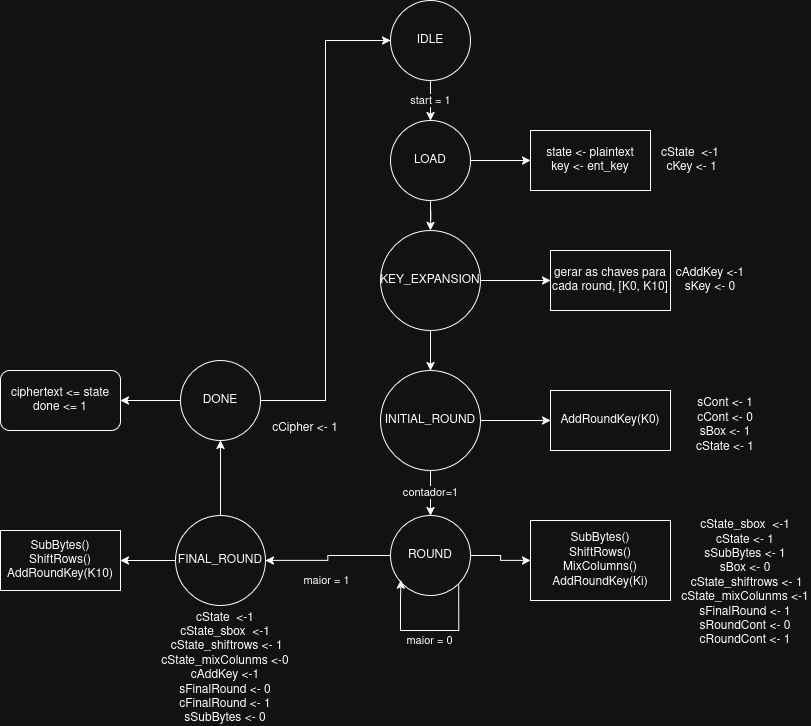

The diagram above was exported from draw.io. Its source (the exported page's mxGraphModel, read from the mxfile embedded in the PNG):
<mxGraphModel dx="2251" dy="1216" grid="1" gridSize="10" guides="1" tooltips="1" connect="1" arrows="1" fold="1" page="1" pageScale="1" pageWidth="827" pageHeight="1169" math="0" shadow="0">
  <root>
    <mxCell id="0" />
    <mxCell id="1" parent="0" />
    <mxCell id="fS9O1ePDTPwXr1OVeEBP-2" edge="1" parent="1" source="fS9O1ePDTPwXr1OVeEBP-3" style="edgeStyle=orthogonalEdgeStyle;rounded=0;orthogonalLoop=1;jettySize=auto;html=1;" target="fS9O1ePDTPwXr1OVeEBP-9" value="start = 1">
      <mxGeometry relative="1" as="geometry" />
    </mxCell>
    <mxCell id="fS9O1ePDTPwXr1OVeEBP-3" parent="1" style="ellipse;whiteSpace=wrap;html=1;aspect=fixed;" value="IDLE" vertex="1">
      <mxGeometry height="80" width="80" x="670" y="530" as="geometry" />
    </mxCell>
    <mxCell id="fS9O1ePDTPwXr1OVeEBP-4" edge="1" parent="1" source="fS9O1ePDTPwXr1OVeEBP-6" style="edgeStyle=orthogonalEdgeStyle;rounded=0;orthogonalLoop=1;jettySize=auto;html=1;entryX=0.5;entryY=0;entryDx=0;entryDy=0;" target="fS9O1ePDTPwXr1OVeEBP-12">
      <mxGeometry relative="1" as="geometry" />
    </mxCell>
    <mxCell id="fS9O1ePDTPwXr1OVeEBP-5" edge="1" parent="1" source="fS9O1ePDTPwXr1OVeEBP-6" style="edgeStyle=orthogonalEdgeStyle;rounded=0;orthogonalLoop=1;jettySize=auto;html=1;" target="fS9O1ePDTPwXr1OVeEBP-23" value="">
      <mxGeometry relative="1" as="geometry" />
    </mxCell>
    <mxCell id="fS9O1ePDTPwXr1OVeEBP-6" parent="1" style="ellipse;whiteSpace=wrap;html=1;aspect=fixed;" value="KEY_EXPANSION" vertex="1">
      <mxGeometry height="100" width="100" x="660" y="760" as="geometry" />
    </mxCell>
    <mxCell id="fS9O1ePDTPwXr1OVeEBP-7" edge="1" parent="1" source="fS9O1ePDTPwXr1OVeEBP-9" style="edgeStyle=orthogonalEdgeStyle;rounded=0;orthogonalLoop=1;jettySize=auto;html=1;entryX=0.5;entryY=0;entryDx=0;entryDy=0;" target="fS9O1ePDTPwXr1OVeEBP-6">
      <mxGeometry relative="1" as="geometry" />
    </mxCell>
    <mxCell id="fS9O1ePDTPwXr1OVeEBP-8" edge="1" parent="1" source="fS9O1ePDTPwXr1OVeEBP-9" style="edgeStyle=orthogonalEdgeStyle;rounded=0;orthogonalLoop=1;jettySize=auto;html=1;" target="fS9O1ePDTPwXr1OVeEBP-22" value="">
      <mxGeometry relative="1" as="geometry" />
    </mxCell>
    <mxCell id="fS9O1ePDTPwXr1OVeEBP-9" parent="1" style="ellipse;whiteSpace=wrap;html=1;aspect=fixed;" value="LOAD" vertex="1">
      <mxGeometry height="80" width="80" x="670" y="650" as="geometry" />
    </mxCell>
    <mxCell id="fS9O1ePDTPwXr1OVeEBP-10" edge="1" parent="1" source="fS9O1ePDTPwXr1OVeEBP-12" style="edgeStyle=orthogonalEdgeStyle;rounded=0;orthogonalLoop=1;jettySize=auto;html=1;" target="fS9O1ePDTPwXr1OVeEBP-15" value="contador=1">
      <mxGeometry relative="1" as="geometry" />
    </mxCell>
    <mxCell id="fS9O1ePDTPwXr1OVeEBP-11" edge="1" parent="1" source="fS9O1ePDTPwXr1OVeEBP-12" style="edgeStyle=orthogonalEdgeStyle;rounded=0;orthogonalLoop=1;jettySize=auto;html=1;" target="fS9O1ePDTPwXr1OVeEBP-24" value="">
      <mxGeometry relative="1" as="geometry" />
    </mxCell>
    <mxCell id="fS9O1ePDTPwXr1OVeEBP-12" parent="1" style="ellipse;whiteSpace=wrap;html=1;aspect=fixed;" value="INITIAL_ROUND" vertex="1">
      <mxGeometry height="100" width="100" x="660" y="900" as="geometry" />
    </mxCell>
    <mxCell id="fS9O1ePDTPwXr1OVeEBP-13" edge="1" parent="1" source="fS9O1ePDTPwXr1OVeEBP-15" style="edgeStyle=orthogonalEdgeStyle;rounded=0;orthogonalLoop=1;jettySize=auto;html=1;entryX=1;entryY=0.5;entryDx=0;entryDy=0;" target="fS9O1ePDTPwXr1OVeEBP-18" value="maior = 1">
      <mxGeometry relative="1" x="0.0769" y="20" as="geometry">
        <mxPoint as="offset" />
      </mxGeometry>
    </mxCell>
    <mxCell id="fS9O1ePDTPwXr1OVeEBP-14" edge="1" parent="1" source="fS9O1ePDTPwXr1OVeEBP-15" style="edgeStyle=orthogonalEdgeStyle;rounded=0;orthogonalLoop=1;jettySize=auto;html=1;" target="fS9O1ePDTPwXr1OVeEBP-25" value="">
      <mxGeometry relative="1" as="geometry" />
    </mxCell>
    <mxCell id="fS9O1ePDTPwXr1OVeEBP-15" parent="1" style="ellipse;whiteSpace=wrap;html=1;aspect=fixed;" value="&lt;div&gt;ROUND&lt;/div&gt;" vertex="1">
      <mxGeometry height="80" width="80" x="670" y="1045" as="geometry" />
    </mxCell>
    <mxCell id="fS9O1ePDTPwXr1OVeEBP-16" edge="1" parent="1" source="fS9O1ePDTPwXr1OVeEBP-18" style="edgeStyle=orthogonalEdgeStyle;rounded=0;orthogonalLoop=1;jettySize=auto;html=1;" target="fS9O1ePDTPwXr1OVeEBP-21" value="">
      <mxGeometry relative="1" as="geometry" />
    </mxCell>
    <mxCell id="fS9O1ePDTPwXr1OVeEBP-17" edge="1" parent="1" source="fS9O1ePDTPwXr1OVeEBP-18" style="edgeStyle=orthogonalEdgeStyle;rounded=0;orthogonalLoop=1;jettySize=auto;html=1;" target="fS9O1ePDTPwXr1OVeEBP-27" value="">
      <mxGeometry relative="1" as="geometry" />
    </mxCell>
    <mxCell id="fS9O1ePDTPwXr1OVeEBP-18" parent="1" style="ellipse;whiteSpace=wrap;html=1;aspect=fixed;" value="FINAL_ROUND" vertex="1">
      <mxGeometry height="90" width="90" x="455" y="1045" as="geometry" />
    </mxCell>
    <mxCell id="fS9O1ePDTPwXr1OVeEBP-19" edge="1" parent="1" source="fS9O1ePDTPwXr1OVeEBP-21" style="edgeStyle=orthogonalEdgeStyle;rounded=0;orthogonalLoop=1;jettySize=auto;html=1;entryX=0;entryY=0.5;entryDx=0;entryDy=0;" target="fS9O1ePDTPwXr1OVeEBP-3">
      <mxGeometry relative="1" as="geometry" />
    </mxCell>
    <mxCell id="fS9O1ePDTPwXr1OVeEBP-20" edge="1" parent="1" source="fS9O1ePDTPwXr1OVeEBP-21" style="edgeStyle=orthogonalEdgeStyle;rounded=0;orthogonalLoop=1;jettySize=auto;html=1;" target="fS9O1ePDTPwXr1OVeEBP-28" value="">
      <mxGeometry relative="1" as="geometry" />
    </mxCell>
    <mxCell id="fS9O1ePDTPwXr1OVeEBP-21" parent="1" style="ellipse;whiteSpace=wrap;html=1;" value="DONE" vertex="1">
      <mxGeometry height="80" width="80" x="460" y="890" as="geometry" />
    </mxCell>
    <mxCell id="fS9O1ePDTPwXr1OVeEBP-22" parent="1" style="whiteSpace=wrap;html=1;" value="&lt;div&gt;state &amp;lt;- plaintext&lt;/div&gt;&lt;div&gt;key &amp;lt;- ent_key&lt;/div&gt;" vertex="1">
      <mxGeometry height="60" width="120" x="810" y="660" as="geometry" />
    </mxCell>
    <mxCell id="fS9O1ePDTPwXr1OVeEBP-23" parent="1" style="whiteSpace=wrap;html=1;" value="gerar as chaves para cada round, [K0, K10]" vertex="1">
      <mxGeometry height="60" width="120" x="830" y="780" as="geometry" />
    </mxCell>
    <mxCell id="fS9O1ePDTPwXr1OVeEBP-24" parent="1" style="whiteSpace=wrap;html=1;" value="AddRoundKey(K0)" vertex="1">
      <mxGeometry height="60" width="120" x="830" y="920" as="geometry" />
    </mxCell>
    <mxCell id="fS9O1ePDTPwXr1OVeEBP-25" parent="1" style="whiteSpace=wrap;html=1;" value="&lt;div&gt;SubBytes()&lt;/div&gt;&lt;div&gt;ShiftRows()&lt;/div&gt;&lt;div&gt;MixColumns()&lt;/div&gt;&lt;div&gt;AddRoundKey(Ki)&lt;/div&gt;" vertex="1">
      <mxGeometry height="80" width="140" x="810" y="1050" as="geometry" />
    </mxCell>
    <mxCell id="fS9O1ePDTPwXr1OVeEBP-26" edge="1" parent="1" source="fS9O1ePDTPwXr1OVeEBP-15" style="edgeStyle=orthogonalEdgeStyle;rounded=0;orthogonalLoop=1;jettySize=auto;html=1;entryX=0.131;entryY=0.808;entryDx=0;entryDy=0;exitX=1;exitY=1;exitDx=0;exitDy=0;entryPerimeter=0;" target="fS9O1ePDTPwXr1OVeEBP-15" value="maior = 0">
      <mxGeometry relative="1" x="-0.037" y="10" as="geometry">
        <mxPoint as="offset" />
        <Array as="points">
          <mxPoint x="738" y="1160" />
          <mxPoint x="680" y="1160" />
          <mxPoint x="680" y="1130" />
        </Array>
      </mxGeometry>
    </mxCell>
    <mxCell id="fS9O1ePDTPwXr1OVeEBP-27" parent="1" style="whiteSpace=wrap;html=1;" value="&lt;div&gt;SubBytes()&lt;/div&gt;&lt;div&gt;ShiftRows()&lt;/div&gt;&lt;div&gt;AddRoundKey(K10)&lt;/div&gt;" vertex="1">
      <mxGeometry height="60" width="120" x="280" y="1060" as="geometry" />
    </mxCell>
    <mxCell id="fS9O1ePDTPwXr1OVeEBP-28" parent="1" style="rounded=1;whiteSpace=wrap;html=1;" value="&lt;div&gt;ciphertext &amp;lt;= state&lt;/div&gt;&lt;div&gt;done &amp;lt;= 1&lt;/div&gt;" vertex="1">
      <mxGeometry height="60" width="120" x="280" y="900" as="geometry" />
    </mxCell>
    <mxCell id="fS9O1ePDTPwXr1OVeEBP-37" parent="1" style="text;html=1;whiteSpace=wrap;strokeColor=none;fillColor=none;align=center;verticalAlign=middle;rounded=0;" value="cState&amp;nbsp;&amp;nbsp;&lt;span style=&quot;background-color: transparent; color: light-dark(rgb(0, 0, 0), rgb(255, 255, 255));&quot;&gt;&amp;lt;-1&lt;/span&gt;&lt;div&gt;&lt;span style=&quot;background-color: transparent; color: light-dark(rgb(0, 0, 0), rgb(255, 255, 255));&quot;&gt;&amp;nbsp;&lt;/span&gt;&lt;span style=&quot;background-color: transparent; color: light-dark(rgb(0, 0, 0), rgb(255, 255, 255));&quot;&gt;cKey &amp;lt;- 1&lt;/span&gt;&lt;/div&gt;" vertex="1">
      <mxGeometry height="30" width="100" x="920" y="675" as="geometry" />
    </mxCell>
    <mxCell id="fS9O1ePDTPwXr1OVeEBP-39" parent="1" style="text;html=1;whiteSpace=wrap;strokeColor=none;fillColor=none;align=center;verticalAlign=middle;rounded=0;" value="cState_sbox&amp;nbsp;&amp;nbsp;&lt;span style=&quot;background-color: transparent; color: light-dark(rgb(0, 0, 0), rgb(255, 255, 255));&quot;&gt;&amp;lt;-1&lt;/span&gt;&lt;div&gt;cState &amp;lt;- 1&lt;/div&gt;&lt;div&gt;sSubBytes &amp;lt;- 1&lt;/div&gt;&lt;div&gt;sBox &amp;lt;- 0&lt;/div&gt;&lt;div&gt;&lt;div&gt;&lt;span style=&quot;background-color: transparent; color: light-dark(rgb(0, 0, 0), rgb(255, 255, 255));&quot;&gt;&amp;nbsp;&lt;/span&gt;cState_shiftrows&lt;span style=&quot;background-color: transparent; color: light-dark(rgb(0, 0, 0), rgb(255, 255, 255));&quot;&gt;&amp;nbsp;&amp;lt;- 1&lt;/span&gt;&lt;/div&gt;&lt;div&gt;&lt;span style=&quot;background-color: transparent; color: light-dark(rgb(0, 0, 0), rgb(255, 255, 255));&quot;&gt;cState_mixColunms&lt;/span&gt;&lt;span style=&quot;background-color: transparent; color: light-dark(rgb(0, 0, 0), rgb(255, 255, 255));&quot;&gt;&amp;nbsp;&amp;lt;-1&lt;/span&gt;&lt;/div&gt;&lt;div&gt;&lt;span style=&quot;background-color: transparent; color: light-dark(rgb(0, 0, 0), rgb(255, 255, 255));&quot;&gt;sFinalRound &amp;lt;- 1&lt;/span&gt;&lt;/div&gt;&lt;div&gt;&lt;span style=&quot;background-color: transparent; color: light-dark(rgb(0, 0, 0), rgb(255, 255, 255));&quot;&gt;sRoundCont &amp;lt;- 0&lt;/span&gt;&lt;/div&gt;&lt;div&gt;&lt;span style=&quot;background-color: transparent; color: light-dark(rgb(0, 0, 0), rgb(255, 255, 255));&quot;&gt;cRoundCont &amp;lt;- 1&lt;/span&gt;&lt;/div&gt;&lt;div&gt;&lt;span style=&quot;background-color: transparent; color: light-dark(rgb(0, 0, 0), rgb(255, 255, 255));&quot;&gt;&lt;br&gt;&lt;/span&gt;&lt;/div&gt;&lt;/div&gt;" vertex="1">
      <mxGeometry height="140" width="130" x="960" y="1050" as="geometry" />
    </mxCell>
    <mxCell id="fS9O1ePDTPwXr1OVeEBP-48" parent="1" style="text;html=1;whiteSpace=wrap;strokeColor=none;fillColor=none;align=center;verticalAlign=middle;rounded=0;" value="&lt;div&gt;cAddKey &amp;lt;-1&lt;/div&gt;&lt;div&gt;sKey &amp;lt;- 0&lt;/div&gt;" vertex="1">
      <mxGeometry height="30" width="100" x="940" y="795" as="geometry" />
    </mxCell>
    <mxCell id="fS9O1ePDTPwXr1OVeEBP-49" parent="1" style="text;html=1;whiteSpace=wrap;strokeColor=none;fillColor=none;align=center;verticalAlign=middle;rounded=0;" value="&lt;div&gt;sCont &amp;lt;- 1&lt;/div&gt;&lt;div&gt;cCont &amp;lt;- 0&lt;/div&gt;&lt;div&gt;sBox &amp;lt;- 1&lt;/div&gt;&lt;div&gt;cState &amp;lt;- 1&lt;/div&gt;" vertex="1">
      <mxGeometry height="30" width="90" x="960" y="940" as="geometry" />
    </mxCell>
    <mxCell id="fS9O1ePDTPwXr1OVeEBP-50" parent="1" style="text;html=1;whiteSpace=wrap;strokeColor=none;fillColor=none;align=center;verticalAlign=middle;rounded=0;" value="cState&amp;nbsp;&amp;nbsp;&lt;span style=&quot;background-color: transparent; color: light-dark(rgb(0, 0, 0), rgb(255, 255, 255));&quot;&gt;&amp;lt;-1&lt;/span&gt;&lt;div&gt;cState_sbox&amp;nbsp;&amp;nbsp;&lt;span style=&quot;color: light-dark(rgb(0, 0, 0), rgb(255, 255, 255)); background-color: transparent;&quot;&gt;&amp;lt;-1&lt;/span&gt;&lt;br&gt;&lt;div&gt;&lt;span style=&quot;background-color: transparent; color: light-dark(rgb(0, 0, 0), rgb(255, 255, 255));&quot;&gt;&amp;nbsp;&lt;/span&gt;cState_shiftrows&lt;span style=&quot;background-color: transparent; color: light-dark(rgb(0, 0, 0), rgb(255, 255, 255));&quot;&gt;&amp;nbsp;&amp;lt;- 1&lt;/span&gt;&lt;/div&gt;&lt;div&gt;&lt;span style=&quot;background-color: transparent; color: light-dark(rgb(0, 0, 0), rgb(255, 255, 255));&quot;&gt;cState_mixColunms&lt;/span&gt;&lt;span style=&quot;background-color: transparent; color: light-dark(rgb(0, 0, 0), rgb(255, 255, 255));&quot;&gt;&amp;nbsp;&amp;lt;-0&lt;/span&gt;&lt;/div&gt;&lt;div&gt;&lt;span style=&quot;background-color: transparent; color: light-dark(rgb(0, 0, 0), rgb(255, 255, 255));&quot;&gt;cAddKey &amp;lt;-1&lt;/span&gt;&lt;/div&gt;&lt;div&gt;&lt;span style=&quot;background-color: transparent; color: light-dark(rgb(0, 0, 0), rgb(255, 255, 255));&quot;&gt;sFinalRound &amp;lt;- 0&lt;/span&gt;&lt;/div&gt;&lt;div&gt;cFinalRound &amp;lt;- 1&lt;span style=&quot;background-color: transparent; color: light-dark(rgb(0, 0, 0), rgb(255, 255, 255));&quot;&gt;&lt;/span&gt;&lt;/div&gt;&lt;div&gt;&lt;span style=&quot;background-color: transparent; color: light-dark(rgb(0, 0, 0), rgb(255, 255, 255));&quot;&gt;sSubBytes &amp;lt;- 0&lt;/span&gt;&lt;/div&gt;&lt;/div&gt;" vertex="1">
      <mxGeometry height="75" width="130" x="440" y="1160" as="geometry" />
    </mxCell>
    <mxCell id="fS9O1ePDTPwXr1OVeEBP-51" parent="1" style="text;html=1;whiteSpace=wrap;strokeColor=none;fillColor=none;align=center;verticalAlign=middle;rounded=0;" value="&lt;div&gt;cCipher &amp;lt;- 1&lt;/div&gt;" vertex="1">
      <mxGeometry height="75" width="130" x="520" y="920" as="geometry" />
    </mxCell>
  </root>
</mxGraphModel>